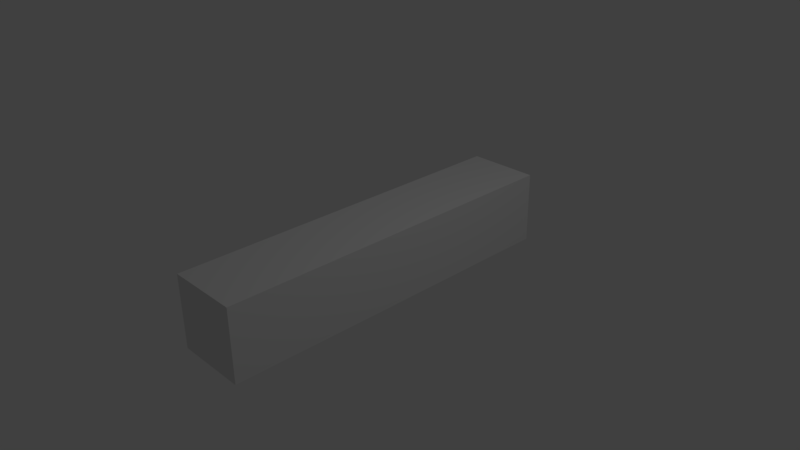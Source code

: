 # Source: Building_Node.blend  (saved by Blender 2.77.0; exported with 4.5.12 LTS)
import bpy
from mathutils import Matrix  # noqa: F401  (used for matrix-valued properties, if any)

bpy.ops.wm.read_factory_settings(use_empty=True)
scene = bpy.context.scene
scene.name = 'Scene'

# ---- collections
col_collection_1 = bpy.data.collections.new('Collection 1'); scene.collection.children.link(col_collection_1)

# ---- materials (node trees are filled in below, after node groups)
mat_material = bpy.data.materials.new('Material')
mat_material.alpha_threshold = 0.0
mat_material.use_transparent_shadow = False
mat_material.roughness = 0.5
mat_material.line_color = (0.0, 0.0, 0.0, 1.0)

# ---- material node trees

# ---- world
world_world = bpy.data.worlds.new('World'); scene.world = world_world
world_world.color = (0.05088, 0.05088, 0.05088)
world_world.use_sun_shadow = False
world_world.sun_shadow_jitter_overblur = 0.0
world_world.cycles.sampling_method = 'MANUAL'

# ---- cameras
cam_camera = bpy.data.cameras.new('Camera')
cam_camera.clip_end = 100.0
cam_camera.lens = 35.0
cam_camera.sensor_width = 32.0
cam_camera.sensor_height = 18.0
cam_camera.ortho_scale = 7.314
cam_camera.dof.focus_distance = 0.0
cam_camera.dof.aperture_fstop = 128.0

# ---- lights
light_lamp = bpy.data.lights.new('Lamp', 'POINT')
light_lamp.transmission_factor = 0.0
light_lamp.cutoff_distance = 30.0
light_lamp.energy = 100.0
light_lamp.shadow_buffer_clip_start = 1.001
light_lamp.shadow_soft_size = 0.1
light_lamp.shadow_maximum_resolution = 0.006
light_lamp.use_absolute_resolution = True

# ---- meshes
me_cube = bpy.data.meshes.new('Cube')
me_cube.from_pydata([(0.5, 2.5, -0.5), (0.5, -2.5, -0.5), (-0.5, -2.5, -0.5), (-0.5, 2.5, -0.5), (0.5, 2.5, 0.5), (0.5, -2.5, 0.5), (-0.5, -2.5, 0.5), (-0.5, 2.5, 0.5)], [], [(0, 1, 2, 3), (4, 7, 6, 5), (0, 4, 5, 1), (1, 5, 6, 2), (2, 6, 7, 3), (4, 0, 3, 7)])
me_cube.materials.append(mat_material)
me_cube.use_remesh_preserve_volume = False
me_cube.use_remesh_preserve_attributes = False
me_cube.use_mirror_vertex_groups = False
me_cube.update()

# ---- objects
ob_cube = bpy.data.objects.new('Cube', me_cube)
ob_lamp = bpy.data.objects.new('Lamp', light_lamp)
ob_camera = bpy.data.objects.new('Camera', cam_camera)

# ---- transforms, parenting, visibility, modifiers, constraints
ob_cube.location = (0.0, 0.0, 0.0)
ob_cube.lock_rotations_4d = False
ob_cube.empty_display_type = 'ARROWS'
ob_cube.lineart.crease_threshold = 0.0
ob_lamp.location = (4.076, 1.005, 5.904)
ob_lamp.rotation_euler = (0.6503, 0.05522, 1.866)
ob_lamp.lock_rotations_4d = False
ob_lamp.empty_display_type = 'ARROWS'
ob_lamp.color = (0.0, 0.0, 0.0, 0.0)
ob_lamp.lineart.crease_threshold = 0.0
ob_camera.location = (7.481, -6.508, 5.344)
ob_camera.rotation_euler = (1.109, 0.01082, 0.8149)
ob_camera.lock_rotations_4d = False
ob_camera.empty_display_type = 'ARROWS'
ob_camera.color = (0.0, 0.0, 0.0, 0.0)
ob_camera.display_type = 'WIRE'
ob_camera.lineart.crease_threshold = 0.0

# ---- collection membership
col_collection_1.objects.link(ob_cube)
col_collection_1.objects.link(ob_lamp)
col_collection_1.objects.link(ob_camera)

# ---- scene / render settings (as saved in the file)
scene.camera = ob_camera
scene.frame_start = 1; scene.frame_end = 250; scene.frame_set(1)
scene.render.engine = 'BLENDER_EEVEE_NEXT'
scene.render.resolution_percentage = 50
scene.render.dither_intensity = 0.0
scene.cycles.use_denoising = False
scene.cycles.samples = 128
scene.cycles.sampling_pattern = 'TABULATED_SOBOL'
scene.cycles.light_sampling_threshold = 0.0
scene.cycles.use_adaptive_sampling = False
scene.cycles.use_light_tree = False
scene.cycles.blur_glossy = 0.0
scene.cycles.sample_clamp_indirect = 0.0
scene.view_settings.view_transform = 'Standard'
bpy.context.view_layer.update()
